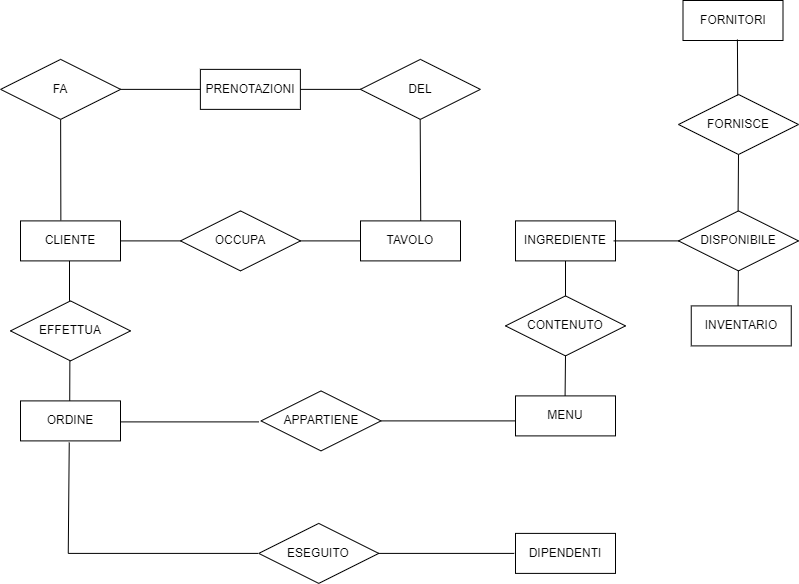

The diagram above was exported from draw.io. Its source (the exported page's mxGraphModel, read from the mxfile embedded in the PNG):
<mxGraphModel dx="1760" dy="1064" grid="1" gridSize="10" guides="1" tooltips="1" connect="1" arrows="1" fold="1" page="1" pageScale="1" pageWidth="827" pageHeight="1169" math="0" shadow="0">
  <root>
    <mxCell id="0" />
    <mxCell id="1" parent="0" />
    <mxCell id="5GEMqYOhg6WsaMSLOCqy-1" value="CLIENTE" style="whiteSpace=wrap;html=1;align=center;" vertex="1" parent="1">
      <mxGeometry x="40" y="250.39999999999998" width="100" height="40" as="geometry" />
    </mxCell>
    <mxCell id="5GEMqYOhg6WsaMSLOCqy-2" value="CONTENUTO" style="shape=rhombus;perimeter=rhombusPerimeter;whiteSpace=wrap;html=1;align=center;" vertex="1" parent="1">
      <mxGeometry x="525" y="325.4" width="120" height="60" as="geometry" />
    </mxCell>
    <mxCell id="5GEMqYOhg6WsaMSLOCqy-3" value="" style="endArrow=none;html=1;rounded=0;exitX=0.5;exitY=0;exitDx=0;exitDy=0;" edge="1" parent="1" source="5GEMqYOhg6WsaMSLOCqy-2" target="5GEMqYOhg6WsaMSLOCqy-4">
      <mxGeometry relative="1" as="geometry">
        <mxPoint x="584.5799999999999" y="285.4" as="sourcePoint" />
        <mxPoint x="584.5799999999999" y="325.4" as="targetPoint" />
      </mxGeometry>
    </mxCell>
    <mxCell id="5GEMqYOhg6WsaMSLOCqy-4" value="INGREDIENTE" style="whiteSpace=wrap;html=1;align=center;" vertex="1" parent="1">
      <mxGeometry x="534.9999999999999" y="250.39999999999998" width="100" height="40" as="geometry" />
    </mxCell>
    <mxCell id="5GEMqYOhg6WsaMSLOCqy-5" value="TAVOLO" style="whiteSpace=wrap;html=1;align=center;" vertex="1" parent="1">
      <mxGeometry x="380" y="250.39999999999998" width="100" height="40" as="geometry" />
    </mxCell>
    <mxCell id="5GEMqYOhg6WsaMSLOCqy-6" value="" style="line;strokeWidth=1;rotatable=0;dashed=0;labelPosition=right;align=left;verticalAlign=middle;spacingTop=0;spacingLeft=6;points=[];portConstraint=eastwest;" vertex="1" parent="1">
      <mxGeometry x="320" y="265.4" width="60" height="10" as="geometry" />
    </mxCell>
    <mxCell id="5GEMqYOhg6WsaMSLOCqy-7" value="OCCUPA" style="shape=rhombus;perimeter=rhombusPerimeter;whiteSpace=wrap;html=1;align=center;" vertex="1" parent="1">
      <mxGeometry x="200" y="240.39999999999998" width="120" height="60" as="geometry" />
    </mxCell>
    <mxCell id="5GEMqYOhg6WsaMSLOCqy-8" value="MENU" style="whiteSpace=wrap;html=1;align=center;" vertex="1" parent="1">
      <mxGeometry x="535" y="425.4" width="100" height="40" as="geometry" />
    </mxCell>
    <mxCell id="5GEMqYOhg6WsaMSLOCqy-9" value="APPARTIENE" style="shape=rhombus;perimeter=rhombusPerimeter;whiteSpace=wrap;html=1;align=center;" vertex="1" parent="1">
      <mxGeometry x="280.5" y="420.4" width="120" height="60" as="geometry" />
    </mxCell>
    <mxCell id="5GEMqYOhg6WsaMSLOCqy-10" value="" style="line;strokeWidth=1;rotatable=0;dashed=0;labelPosition=right;align=left;verticalAlign=middle;spacingTop=0;spacingLeft=6;points=[];portConstraint=eastwest;" vertex="1" parent="1">
      <mxGeometry x="138.25" y="446.4" width="140" height="10" as="geometry" />
    </mxCell>
    <mxCell id="5GEMqYOhg6WsaMSLOCqy-11" value="" style="line;strokeWidth=1;rotatable=0;dashed=0;labelPosition=right;align=left;verticalAlign=middle;spacingTop=0;spacingLeft=6;points=[];portConstraint=eastwest;" vertex="1" parent="1">
      <mxGeometry x="400.5" y="445.4" width="135" height="10" as="geometry" />
    </mxCell>
    <mxCell id="5GEMqYOhg6WsaMSLOCqy-12" value="ORDINE" style="whiteSpace=wrap;html=1;align=center;" vertex="1" parent="1">
      <mxGeometry x="40" y="430.4" width="100" height="40" as="geometry" />
    </mxCell>
    <mxCell id="5GEMqYOhg6WsaMSLOCqy-13" value="EFFETTUA" style="shape=rhombus;perimeter=rhombusPerimeter;whiteSpace=wrap;html=1;align=center;" vertex="1" parent="1">
      <mxGeometry x="30" y="330.4" width="120" height="60" as="geometry" />
    </mxCell>
    <mxCell id="5GEMqYOhg6WsaMSLOCqy-14" value="" style="endArrow=none;html=1;rounded=0;" edge="1" parent="1">
      <mxGeometry width="50" height="50" relative="1" as="geometry">
        <mxPoint x="89" y="330.4" as="sourcePoint" />
        <mxPoint x="89" y="290.4" as="targetPoint" />
      </mxGeometry>
    </mxCell>
    <mxCell id="5GEMqYOhg6WsaMSLOCqy-15" value="" style="endArrow=none;html=1;rounded=0;" edge="1" parent="1">
      <mxGeometry width="50" height="50" relative="1" as="geometry">
        <mxPoint x="89.23000000000025" y="430.4" as="sourcePoint" />
        <mxPoint x="89.36000000000013" y="390.4" as="targetPoint" />
      </mxGeometry>
    </mxCell>
    <mxCell id="5GEMqYOhg6WsaMSLOCqy-16" value="" style="endArrow=none;html=1;rounded=0;exitX=0.5;exitY=0;exitDx=0;exitDy=0;entryX=0.5;entryY=1;entryDx=0;entryDy=0;" edge="1" parent="1" target="5GEMqYOhg6WsaMSLOCqy-2">
      <mxGeometry relative="1" as="geometry">
        <mxPoint x="584.5799999999999" y="425.4" as="sourcePoint" />
        <mxPoint x="584.58" y="390.4" as="targetPoint" />
      </mxGeometry>
    </mxCell>
    <mxCell id="5GEMqYOhg6WsaMSLOCqy-17" value="" style="line;strokeWidth=1;rotatable=0;dashed=0;labelPosition=right;align=left;verticalAlign=middle;spacingTop=0;spacingLeft=6;points=[];portConstraint=eastwest;" vertex="1" parent="1">
      <mxGeometry x="140" y="265.4" width="60" height="10" as="geometry" />
    </mxCell>
    <mxCell id="5GEMqYOhg6WsaMSLOCqy-18" value="" style="line;strokeWidth=1;rotatable=0;dashed=0;labelPosition=right;align=left;verticalAlign=middle;spacingTop=0;spacingLeft=6;points=[];portConstraint=eastwest;" vertex="1" parent="1">
      <mxGeometry x="633" y="265.4" width="70" height="10" as="geometry" />
    </mxCell>
    <mxCell id="5GEMqYOhg6WsaMSLOCqy-19" value="INVENTARIO" style="whiteSpace=wrap;html=1;align=center;" vertex="1" parent="1">
      <mxGeometry x="710.75" y="335.4" width="100" height="40" as="geometry" />
    </mxCell>
    <mxCell id="5GEMqYOhg6WsaMSLOCqy-20" value="DISPONIBILE" style="shape=rhombus;perimeter=rhombusPerimeter;whiteSpace=wrap;html=1;align=center;" vertex="1" parent="1">
      <mxGeometry x="698" y="240.39999999999998" width="120" height="60" as="geometry" />
    </mxCell>
    <mxCell id="5GEMqYOhg6WsaMSLOCqy-21" value="" style="endArrow=none;html=1;rounded=0;exitX=0.5;exitY=1;exitDx=0;exitDy=0;" edge="1" parent="1">
      <mxGeometry relative="1" as="geometry">
        <mxPoint x="757.8299999999999" y="300.4" as="sourcePoint" />
        <mxPoint x="757.5500000000002" y="335.4" as="targetPoint" />
      </mxGeometry>
    </mxCell>
    <mxCell id="5GEMqYOhg6WsaMSLOCqy-22" value="DIPENDENTI" style="whiteSpace=wrap;html=1;align=center;" vertex="1" parent="1">
      <mxGeometry x="535" y="562.9" width="100" height="40" as="geometry" />
    </mxCell>
    <mxCell id="5GEMqYOhg6WsaMSLOCqy-23" value="" style="endArrow=none;html=1;rounded=0;exitX=0;exitY=0.5;exitDx=0;exitDy=0;exitPerimeter=0;" edge="1" parent="1" source="5GEMqYOhg6WsaMSLOCqy-24">
      <mxGeometry width="50" height="50" relative="1" as="geometry">
        <mxPoint x="89.06000000000006" y="521.77" as="sourcePoint" />
        <mxPoint x="88.75" y="471.9" as="targetPoint" />
      </mxGeometry>
    </mxCell>
    <mxCell id="5GEMqYOhg6WsaMSLOCqy-24" value="" style="line;strokeWidth=1;rotatable=0;dashed=0;labelPosition=right;align=left;verticalAlign=middle;spacingTop=0;spacingLeft=6;points=[];portConstraint=eastwest;" vertex="1" parent="1">
      <mxGeometry x="87.75" y="577.9" width="190" height="10" as="geometry" />
    </mxCell>
    <mxCell id="5GEMqYOhg6WsaMSLOCqy-25" value="ESEGUITO" style="shape=rhombus;perimeter=rhombusPerimeter;whiteSpace=wrap;html=1;align=center;" vertex="1" parent="1">
      <mxGeometry x="278.25" y="552.9" width="120" height="60" as="geometry" />
    </mxCell>
    <mxCell id="5GEMqYOhg6WsaMSLOCqy-26" value="" style="line;strokeWidth=1;rotatable=0;dashed=0;labelPosition=right;align=left;verticalAlign=middle;spacingTop=0;spacingLeft=6;points=[];portConstraint=eastwest;" vertex="1" parent="1">
      <mxGeometry x="397.75" y="577.9" width="136" height="10" as="geometry" />
    </mxCell>
    <mxCell id="5GEMqYOhg6WsaMSLOCqy-27" value="&lt;font style=&quot;font-size: 12px;&quot;&gt;FORNISCE&lt;/font&gt;" style="shape=rhombus;perimeter=rhombusPerimeter;whiteSpace=wrap;html=1;align=center;fontSize=9;fillColor=none;" vertex="1" parent="1">
      <mxGeometry x="698" y="124" width="120" height="60" as="geometry" />
    </mxCell>
    <mxCell id="5GEMqYOhg6WsaMSLOCqy-28" value="FORNITORI" style="whiteSpace=wrap;html=1;align=center;" vertex="1" parent="1">
      <mxGeometry x="702.5" y="30" width="100" height="40" as="geometry" />
    </mxCell>
    <mxCell id="5GEMqYOhg6WsaMSLOCqy-29" value="" style="endArrow=none;html=1;rounded=0;fontSize=12;entryX=0.544;entryY=0.975;entryDx=0;entryDy=0;entryPerimeter=0;" edge="1" parent="1" target="5GEMqYOhg6WsaMSLOCqy-28">
      <mxGeometry width="50" height="50" relative="1" as="geometry">
        <mxPoint x="757.25" y="125.00000000000011" as="sourcePoint" />
        <mxPoint x="755.5" y="74" as="targetPoint" />
      </mxGeometry>
    </mxCell>
    <mxCell id="5GEMqYOhg6WsaMSLOCqy-30" value="" style="endArrow=none;html=1;rounded=0;fontSize=12;exitX=0.521;exitY=0.035;exitDx=0;exitDy=0;exitPerimeter=0;entryX=0.5;entryY=1;entryDx=0;entryDy=0;" edge="1" parent="1" target="5GEMqYOhg6WsaMSLOCqy-27">
      <mxGeometry width="50" height="50" relative="1" as="geometry">
        <mxPoint x="757.5999999999999" y="240.39999999999998" as="sourcePoint" />
        <mxPoint x="760" y="184" as="targetPoint" />
      </mxGeometry>
    </mxCell>
    <mxCell id="XOZmILv7PX7xN8uKKRuC-10" value="" style="line;strokeWidth=1;rotatable=0;dashed=0;labelPosition=right;align=left;verticalAlign=middle;spacingTop=0;spacingLeft=6;points=[];portConstraint=eastwest;fontSize=9;fillColor=none;" vertex="1" parent="1">
      <mxGeometry x="89.88" y="113.88" width="350" height="10" as="geometry" />
    </mxCell>
    <mxCell id="XOZmILv7PX7xN8uKKRuC-11" value="" style="endArrow=none;html=1;rounded=0;fontSize=9;entryX=0.999;entryY=0.473;entryDx=0;entryDy=0;entryPerimeter=0;exitX=0.601;exitY=0.013;exitDx=0;exitDy=0;exitPerimeter=0;" edge="1" parent="1" target="XOZmILv7PX7xN8uKKRuC-10">
      <mxGeometry width="50" height="50" relative="1" as="geometry">
        <mxPoint x="440.2299999999999" y="250.39999999999998" as="sourcePoint" />
        <mxPoint x="430.13" y="168.88" as="targetPoint" />
      </mxGeometry>
    </mxCell>
    <mxCell id="XOZmILv7PX7xN8uKKRuC-12" value="" style="endArrow=none;html=1;rounded=0;fontSize=9;exitX=0.601;exitY=0.013;exitDx=0;exitDy=0;exitPerimeter=0;entryX=0.5;entryY=1;entryDx=0;entryDy=0;" edge="1" parent="1" target="XOZmILv7PX7xN8uKKRuC-13">
      <mxGeometry width="50" height="50" relative="1" as="geometry">
        <mxPoint x="80.36000000000001" y="249.87999999999988" as="sourcePoint" />
        <mxPoint x="80.13" y="168.88" as="targetPoint" />
      </mxGeometry>
    </mxCell>
    <mxCell id="XOZmILv7PX7xN8uKKRuC-13" value="FA" style="shape=rhombus;perimeter=rhombusPerimeter;whiteSpace=wrap;html=1;align=center;" vertex="1" parent="1">
      <mxGeometry x="20.129999999999995" y="88.88" width="120" height="60" as="geometry" />
    </mxCell>
    <mxCell id="XOZmILv7PX7xN8uKKRuC-15" value="&lt;font style=&quot;font-size: 9px;&quot;&gt;(1, N)&lt;/font&gt;" style="text;html=1;strokeColor=none;fillColor=none;align=center;verticalAlign=middle;whiteSpace=wrap;rounded=0;fontSize=11;" vertex="1" parent="1">
      <mxGeometry x="409.88" y="98.88" width="30.5" height="15" as="geometry" />
    </mxCell>
    <mxCell id="XOZmILv7PX7xN8uKKRuC-17" value="DEL" style="shape=rhombus;perimeter=rhombusPerimeter;whiteSpace=wrap;html=1;align=center;" vertex="1" parent="1">
      <mxGeometry x="379.88" y="88.88" width="120" height="60" as="geometry" />
    </mxCell>
    <mxCell id="XOZmILv7PX7xN8uKKRuC-18" value="PRENOTAZIONI" style="whiteSpace=wrap;html=1;align=center;" vertex="1" parent="1">
      <mxGeometry x="219.88" y="98.88" width="100" height="40" as="geometry" />
    </mxCell>
  </root>
</mxGraphModel>